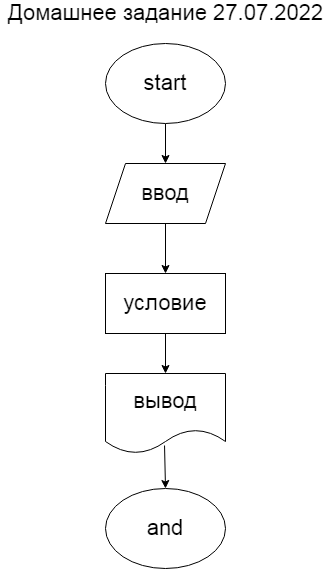

The diagram above was exported from draw.io. Its source (the exported page's mxGraphModel, read from the mxfile embedded in the PNG):
<mxGraphModel dx="754" dy="296" grid="1" gridSize="10" guides="1" tooltips="1" connect="1" arrows="1" fold="1" page="1" pageScale="1" pageWidth="827" pageHeight="1169" math="0" shadow="0">
  <root>
    <mxCell id="0" />
    <mxCell id="1" parent="0" />
    <mxCell id="2" value="&lt;font style=&quot;font-size: 22px&quot;&gt;Домашнее задание 27.07.2022&lt;/font&gt;" style="text;html=1;resizable=0;autosize=1;align=center;verticalAlign=middle;points=[];fillColor=none;strokeColor=none;rounded=0;" vertex="1" parent="1">
      <mxGeometry x="40" y="20" width="330" height="20" as="geometry" />
    </mxCell>
    <mxCell id="7" style="edgeStyle=none;html=1;exitX=0.5;exitY=1;exitDx=0;exitDy=0;entryX=0.5;entryY=0;entryDx=0;entryDy=0;fontSize=22;" edge="1" parent="1" source="3" target="6">
      <mxGeometry relative="1" as="geometry" />
    </mxCell>
    <mxCell id="3" value="start" style="ellipse;whiteSpace=wrap;html=1;fontSize=22;" vertex="1" parent="1">
      <mxGeometry x="145" y="60" width="120" height="80" as="geometry" />
    </mxCell>
    <mxCell id="10" value="" style="edgeStyle=none;html=1;fontSize=22;" edge="1" parent="1" source="6" target="9">
      <mxGeometry relative="1" as="geometry" />
    </mxCell>
    <mxCell id="6" value="ввод" style="shape=parallelogram;perimeter=parallelogramPerimeter;whiteSpace=wrap;html=1;fixedSize=1;fontSize=22;" vertex="1" parent="1">
      <mxGeometry x="145" y="180" width="120" height="60" as="geometry" />
    </mxCell>
    <mxCell id="13" style="edgeStyle=none;html=1;exitX=0.5;exitY=1;exitDx=0;exitDy=0;entryX=0.5;entryY=0;entryDx=0;entryDy=0;fontSize=22;" edge="1" parent="1" source="9" target="12">
      <mxGeometry relative="1" as="geometry" />
    </mxCell>
    <mxCell id="9" value="условие" style="whiteSpace=wrap;html=1;fontSize=22;" vertex="1" parent="1">
      <mxGeometry x="145" y="290" width="120" height="60" as="geometry" />
    </mxCell>
    <mxCell id="15" style="edgeStyle=none;html=1;entryX=0.5;entryY=0;entryDx=0;entryDy=0;fontSize=22;exitX=0.492;exitY=0.9;exitDx=0;exitDy=0;exitPerimeter=0;" edge="1" parent="1" source="12" target="14">
      <mxGeometry relative="1" as="geometry" />
    </mxCell>
    <mxCell id="12" value="вывод" style="shape=document;whiteSpace=wrap;html=1;boundedLbl=1;fontSize=22;" vertex="1" parent="1">
      <mxGeometry x="145" y="390" width="120" height="80" as="geometry" />
    </mxCell>
    <mxCell id="14" value="and" style="ellipse;whiteSpace=wrap;html=1;fontSize=22;" vertex="1" parent="1">
      <mxGeometry x="145" y="505" width="120" height="80" as="geometry" />
    </mxCell>
  </root>
</mxGraphModel>